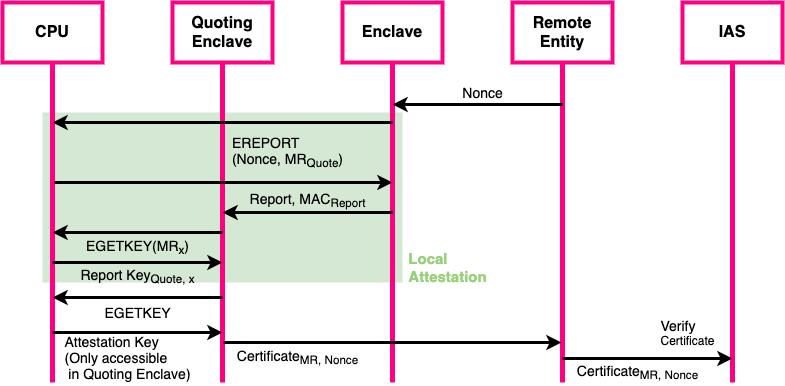

The diagram above was exported from draw.io. Its source (the exported page's mxGraphModel, read from the mxfile embedded in the PNG):
<mxGraphModel dx="925" dy="649" grid="1" gridSize="10" guides="1" tooltips="1" connect="1" arrows="1" fold="1" page="1" pageScale="1" pageWidth="850" pageHeight="1100" math="0" shadow="0">
  <root>
    <mxCell id="0" />
    <mxCell id="1" parent="0" />
    <mxCell id="_DKfpu3WFFGTAOsLsbW6-31" value="" style="rounded=0;whiteSpace=wrap;html=1;strokeColor=none;strokeWidth=4;fillColor=#d5e8d4;" vertex="1" parent="1">
      <mxGeometry x="70" y="170" width="360" height="170" as="geometry" />
    </mxCell>
    <mxCell id="_DKfpu3WFFGTAOsLsbW6-1" value="&lt;font style=&quot;font-size: 16px&quot;&gt;&lt;b&gt;CPU&lt;/b&gt;&lt;/font&gt;" style="rounded=0;whiteSpace=wrap;html=1;strokeColor=#FF0080;strokeWidth=4;" vertex="1" parent="1">
      <mxGeometry x="30" y="60" width="100" height="60" as="geometry" />
    </mxCell>
    <mxCell id="_DKfpu3WFFGTAOsLsbW6-2" value="" style="endArrow=none;html=1;entryX=0.5;entryY=1;entryDx=0;entryDy=0;strokeColor=#FF0080;strokeWidth=5;" edge="1" parent="1" target="_DKfpu3WFFGTAOsLsbW6-1">
      <mxGeometry width="50" height="50" relative="1" as="geometry">
        <mxPoint x="80" y="440" as="sourcePoint" />
        <mxPoint x="80" y="190" as="targetPoint" />
      </mxGeometry>
    </mxCell>
    <mxCell id="_DKfpu3WFFGTAOsLsbW6-3" value="&lt;font style=&quot;font-size: 16px&quot;&gt;&lt;b&gt;Quoting&lt;br&gt;Enclave&lt;br&gt;&lt;/b&gt;&lt;/font&gt;" style="rounded=0;whiteSpace=wrap;html=1;strokeColor=#FF0080;strokeWidth=4;" vertex="1" parent="1">
      <mxGeometry x="200" y="60" width="100" height="60" as="geometry" />
    </mxCell>
    <mxCell id="_DKfpu3WFFGTAOsLsbW6-4" value="" style="endArrow=none;html=1;entryX=0.5;entryY=1;entryDx=0;entryDy=0;strokeColor=#FF0080;strokeWidth=5;" edge="1" parent="1" target="_DKfpu3WFFGTAOsLsbW6-3">
      <mxGeometry width="50" height="50" relative="1" as="geometry">
        <mxPoint x="250" y="440" as="sourcePoint" />
        <mxPoint x="250" y="190" as="targetPoint" />
      </mxGeometry>
    </mxCell>
    <mxCell id="_DKfpu3WFFGTAOsLsbW6-5" value="&lt;font style=&quot;font-size: 16px&quot;&gt;&lt;b&gt;Enclave&lt;/b&gt;&lt;/font&gt;" style="rounded=0;whiteSpace=wrap;html=1;strokeColor=#FF0080;strokeWidth=4;" vertex="1" parent="1">
      <mxGeometry x="370" y="60" width="100" height="60" as="geometry" />
    </mxCell>
    <mxCell id="_DKfpu3WFFGTAOsLsbW6-6" value="" style="endArrow=none;html=1;entryX=0.5;entryY=1;entryDx=0;entryDy=0;strokeColor=#FF0080;strokeWidth=5;" edge="1" parent="1" target="_DKfpu3WFFGTAOsLsbW6-5">
      <mxGeometry width="50" height="50" relative="1" as="geometry">
        <mxPoint x="420" y="440" as="sourcePoint" />
        <mxPoint x="420" y="190" as="targetPoint" />
      </mxGeometry>
    </mxCell>
    <mxCell id="_DKfpu3WFFGTAOsLsbW6-7" value="&lt;font style=&quot;font-size: 16px&quot;&gt;&lt;b&gt;Remote&lt;br&gt;Entity&lt;br&gt;&lt;/b&gt;&lt;/font&gt;" style="rounded=0;whiteSpace=wrap;html=1;strokeColor=#FF0080;strokeWidth=4;" vertex="1" parent="1">
      <mxGeometry x="540" y="60" width="100" height="60" as="geometry" />
    </mxCell>
    <mxCell id="_DKfpu3WFFGTAOsLsbW6-8" value="" style="endArrow=none;html=1;entryX=0.5;entryY=1;entryDx=0;entryDy=0;strokeColor=#FF0080;strokeWidth=5;" edge="1" parent="1" target="_DKfpu3WFFGTAOsLsbW6-7">
      <mxGeometry width="50" height="50" relative="1" as="geometry">
        <mxPoint x="590" y="440" as="sourcePoint" />
        <mxPoint x="590" y="190" as="targetPoint" />
      </mxGeometry>
    </mxCell>
    <mxCell id="_DKfpu3WFFGTAOsLsbW6-9" value="&lt;font style=&quot;font-size: 16px&quot;&gt;&lt;b&gt;IAS&lt;br&gt;&lt;/b&gt;&lt;/font&gt;" style="rounded=0;whiteSpace=wrap;html=1;strokeColor=#FF0080;strokeWidth=4;" vertex="1" parent="1">
      <mxGeometry x="710" y="60" width="100" height="60" as="geometry" />
    </mxCell>
    <mxCell id="_DKfpu3WFFGTAOsLsbW6-10" value="" style="endArrow=none;html=1;entryX=0.5;entryY=1;entryDx=0;entryDy=0;strokeColor=#FF0080;strokeWidth=5;" edge="1" parent="1" target="_DKfpu3WFFGTAOsLsbW6-9">
      <mxGeometry width="50" height="50" relative="1" as="geometry">
        <mxPoint x="760" y="440" as="sourcePoint" />
        <mxPoint x="760" y="190" as="targetPoint" />
      </mxGeometry>
    </mxCell>
    <mxCell id="_DKfpu3WFFGTAOsLsbW6-11" value="" style="endArrow=classic;html=1;strokeColor=#000000;strokeWidth=3;" edge="1" parent="1">
      <mxGeometry width="50" height="50" relative="1" as="geometry">
        <mxPoint x="590" y="162" as="sourcePoint" />
        <mxPoint x="420" y="162" as="targetPoint" />
      </mxGeometry>
    </mxCell>
    <mxCell id="_DKfpu3WFFGTAOsLsbW6-12" value="&lt;font style=&quot;font-size: 14px&quot;&gt;Nonce&lt;/font&gt;" style="text;html=1;align=center;verticalAlign=middle;resizable=0;points=[];autosize=1;" vertex="1" parent="1">
      <mxGeometry x="480" y="140" width="60" height="20" as="geometry" />
    </mxCell>
    <mxCell id="_DKfpu3WFFGTAOsLsbW6-13" value="" style="endArrow=classic;html=1;strokeColor=#000000;strokeWidth=3;" edge="1" parent="1">
      <mxGeometry width="50" height="50" relative="1" as="geometry">
        <mxPoint x="420" y="180" as="sourcePoint" />
        <mxPoint x="80" y="180" as="targetPoint" />
      </mxGeometry>
    </mxCell>
    <mxCell id="_DKfpu3WFFGTAOsLsbW6-14" value="&lt;div style=&quot;text-align: left&quot;&gt;&lt;span style=&quot;font-size: 14px&quot;&gt;EREPORT&lt;/span&gt;&lt;/div&gt;&lt;font style=&quot;font-size: 14px&quot;&gt;&lt;div style=&quot;text-align: left&quot;&gt;&lt;span&gt;(Nonce, MR&lt;/span&gt;&lt;sub&gt;Quote&lt;/sub&gt;&lt;span&gt;)&lt;/span&gt;&lt;/div&gt;&lt;/font&gt;" style="text;html=1;align=center;verticalAlign=middle;resizable=0;points=[];autosize=1;" vertex="1" parent="1">
      <mxGeometry x="250" y="190" width="130" height="40" as="geometry" />
    </mxCell>
    <mxCell id="_DKfpu3WFFGTAOsLsbW6-15" value="" style="endArrow=classic;html=1;strokeColor=#000000;strokeWidth=3;" edge="1" parent="1">
      <mxGeometry width="50" height="50" relative="1" as="geometry">
        <mxPoint x="82" y="240" as="sourcePoint" />
        <mxPoint x="420" y="240" as="targetPoint" />
      </mxGeometry>
    </mxCell>
    <mxCell id="_DKfpu3WFFGTAOsLsbW6-16" value="" style="endArrow=classic;html=1;strokeColor=#000000;strokeWidth=3;" edge="1" parent="1">
      <mxGeometry width="50" height="50" relative="1" as="geometry">
        <mxPoint x="420" y="270" as="sourcePoint" />
        <mxPoint x="249.9999999999999" y="270" as="targetPoint" />
      </mxGeometry>
    </mxCell>
    <mxCell id="_DKfpu3WFFGTAOsLsbW6-17" value="&lt;font style=&quot;font-size: 14px&quot;&gt;Report, MAC&lt;sub&gt;Report&lt;/sub&gt;&lt;/font&gt;" style="text;html=1;align=center;verticalAlign=middle;resizable=0;points=[];autosize=1;" vertex="1" parent="1">
      <mxGeometry x="270" y="248" width="130" height="20" as="geometry" />
    </mxCell>
    <mxCell id="_DKfpu3WFFGTAOsLsbW6-18" value="" style="endArrow=classic;html=1;strokeColor=#000000;strokeWidth=3;" edge="1" parent="1">
      <mxGeometry width="50" height="50" relative="1" as="geometry">
        <mxPoint x="249.9999999999999" y="290" as="sourcePoint" />
        <mxPoint x="79.99999999999989" y="290" as="targetPoint" />
      </mxGeometry>
    </mxCell>
    <mxCell id="_DKfpu3WFFGTAOsLsbW6-19" value="&lt;span style=&quot;font-size: 14px&quot;&gt;EGETKEY(MR&lt;sub&gt;x&lt;/sub&gt;)&lt;/span&gt;" style="text;html=1;align=center;verticalAlign=middle;resizable=0;points=[];autosize=1;" vertex="1" parent="1">
      <mxGeometry x="105" y="295" width="120" height="20" as="geometry" />
    </mxCell>
    <mxCell id="_DKfpu3WFFGTAOsLsbW6-20" value="" style="endArrow=classic;html=1;strokeColor=#000000;strokeWidth=3;" edge="1" parent="1">
      <mxGeometry width="50" height="50" relative="1" as="geometry">
        <mxPoint x="80" y="320" as="sourcePoint" />
        <mxPoint x="250" y="320" as="targetPoint" />
      </mxGeometry>
    </mxCell>
    <mxCell id="_DKfpu3WFFGTAOsLsbW6-21" value="&lt;span style=&quot;font-size: 14px&quot;&gt;Report Key&lt;sub&gt;Quote, x&lt;/sub&gt;&lt;/span&gt;" style="text;html=1;align=center;verticalAlign=middle;resizable=0;points=[];autosize=1;" vertex="1" parent="1">
      <mxGeometry x="100" y="324" width="130" height="20" as="geometry" />
    </mxCell>
    <mxCell id="_DKfpu3WFFGTAOsLsbW6-22" value="&lt;span style=&quot;font-size: 14px&quot;&gt;EGETKEY&lt;/span&gt;" style="text;html=1;align=center;verticalAlign=middle;resizable=0;points=[];autosize=1;" vertex="1" parent="1">
      <mxGeometry x="125" y="360" width="80" height="20" as="geometry" />
    </mxCell>
    <mxCell id="_DKfpu3WFFGTAOsLsbW6-23" value="" style="endArrow=classic;html=1;strokeColor=#000000;strokeWidth=3;" edge="1" parent="1">
      <mxGeometry width="50" height="50" relative="1" as="geometry">
        <mxPoint x="249.9999999999999" y="355" as="sourcePoint" />
        <mxPoint x="79.99999999999989" y="355" as="targetPoint" />
      </mxGeometry>
    </mxCell>
    <mxCell id="_DKfpu3WFFGTAOsLsbW6-24" value="" style="endArrow=classic;html=1;strokeColor=#000000;strokeWidth=3;" edge="1" parent="1">
      <mxGeometry width="50" height="50" relative="1" as="geometry">
        <mxPoint x="80" y="390" as="sourcePoint" />
        <mxPoint x="249.9999999999999" y="390" as="targetPoint" />
      </mxGeometry>
    </mxCell>
    <mxCell id="_DKfpu3WFFGTAOsLsbW6-25" value="&lt;div style=&quot;text-align: left&quot;&gt;&lt;span style=&quot;font-size: 14px&quot;&gt;Attestation Key&lt;/span&gt;&lt;/div&gt;&lt;span style=&quot;font-size: 14px&quot;&gt;&lt;div style=&quot;text-align: left&quot;&gt;&lt;span&gt;(Only accessible&lt;/span&gt;&lt;/div&gt;&lt;div style=&quot;text-align: left&quot;&gt;&lt;span&gt;&amp;nbsp;in Quoting Enclave)&lt;/span&gt;&lt;/div&gt;&lt;/span&gt;" style="text;html=1;align=center;verticalAlign=middle;resizable=0;points=[];autosize=1;" vertex="1" parent="1">
      <mxGeometry x="85" y="390" width="140" height="50" as="geometry" />
    </mxCell>
    <mxCell id="_DKfpu3WFFGTAOsLsbW6-26" value="" style="endArrow=classic;html=1;strokeColor=#000000;strokeWidth=3;" edge="1" parent="1">
      <mxGeometry width="50" height="50" relative="1" as="geometry">
        <mxPoint x="251" y="400" as="sourcePoint" />
        <mxPoint x="588.9999999999999" y="400" as="targetPoint" />
      </mxGeometry>
    </mxCell>
    <mxCell id="_DKfpu3WFFGTAOsLsbW6-27" value="&lt;span style=&quot;font-size: 14px&quot;&gt;Certificate&lt;sub&gt;MR, Nonce&lt;/sub&gt;&lt;/span&gt;" style="text;html=1;align=center;verticalAlign=middle;resizable=0;points=[];autosize=1;" vertex="1" parent="1">
      <mxGeometry x="255" y="405" width="140" height="20" as="geometry" />
    </mxCell>
    <mxCell id="_DKfpu3WFFGTAOsLsbW6-28" value="" style="endArrow=classic;html=1;strokeColor=#000000;strokeWidth=3;" edge="1" parent="1">
      <mxGeometry width="50" height="50" relative="1" as="geometry">
        <mxPoint x="590" y="416" as="sourcePoint" />
        <mxPoint x="759.9999999999999" y="416" as="targetPoint" />
      </mxGeometry>
    </mxCell>
    <mxCell id="_DKfpu3WFFGTAOsLsbW6-29" value="&lt;div style=&quot;text-align: left&quot;&gt;&lt;span style=&quot;font-size: 14px&quot;&gt;Verify&lt;/span&gt;&lt;/div&gt;&lt;div style=&quot;text-align: left&quot;&gt;&lt;span&gt;Certificate&lt;/span&gt;&lt;/div&gt;" style="text;html=1;align=center;verticalAlign=middle;resizable=0;points=[];autosize=1;" vertex="1" parent="1">
      <mxGeometry x="680" y="375" width="70" height="30" as="geometry" />
    </mxCell>
    <mxCell id="_DKfpu3WFFGTAOsLsbW6-30" value="&lt;span style=&quot;font-size: 14px&quot;&gt;Certificate&lt;sub&gt;MR, Nonce&lt;/sub&gt;&lt;/span&gt;" style="text;html=1;align=center;verticalAlign=middle;resizable=0;points=[];autosize=1;" vertex="1" parent="1">
      <mxGeometry x="595" y="420" width="140" height="20" as="geometry" />
    </mxCell>
    <mxCell id="_DKfpu3WFFGTAOsLsbW6-32" value="&lt;div style=&quot;text-align: left ; font-size: 15px&quot;&gt;&lt;font color=&quot;#97d077&quot; style=&quot;font-size: 15px&quot;&gt;&lt;b&gt;Local&amp;nbsp;&lt;/b&gt;&lt;/font&gt;&lt;/div&gt;&lt;div style=&quot;text-align: left ; font-size: 15px&quot;&gt;&lt;font color=&quot;#97d077&quot; style=&quot;font-size: 15px&quot;&gt;&lt;b&gt;Attestation&lt;/b&gt;&lt;/font&gt;&lt;/div&gt;" style="text;html=1;align=center;verticalAlign=middle;resizable=0;points=[];autosize=1;" vertex="1" parent="1">
      <mxGeometry x="430" y="310" width="90" height="30" as="geometry" />
    </mxCell>
  </root>
</mxGraphModel>